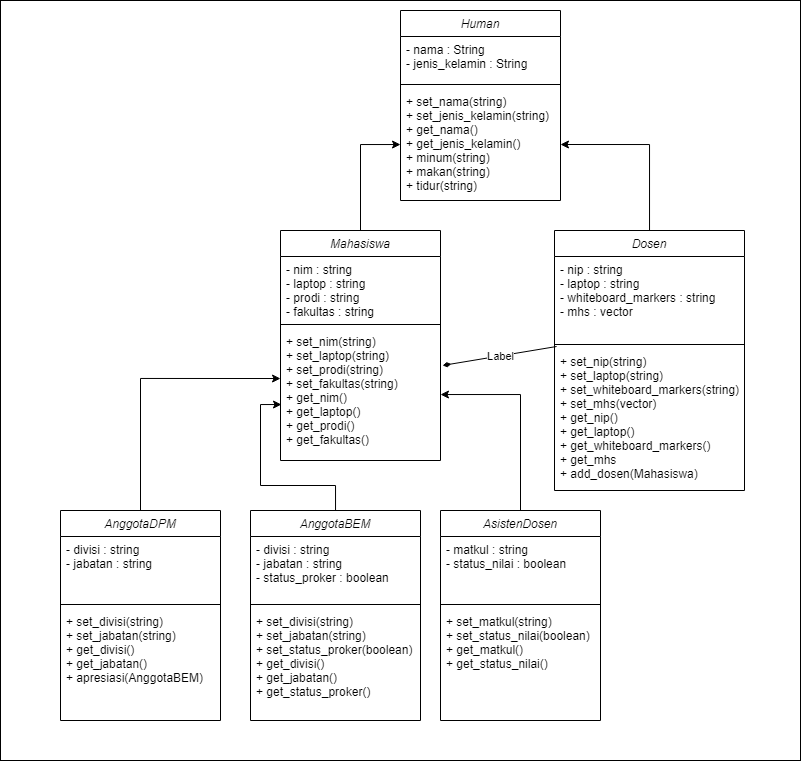

The diagram above was exported from draw.io. Its source (the exported page's mxGraphModel, read from the mxfile embedded in the PNG):
<mxGraphModel dx="2074" dy="715" grid="1" gridSize="10" guides="1" tooltips="1" connect="1" arrows="1" fold="1" page="1" pageScale="1" pageWidth="827" pageHeight="1169" math="0" shadow="0">
  <root>
    <mxCell id="WIyWlLk6GJQsqaUBKTNV-0" />
    <mxCell id="WIyWlLk6GJQsqaUBKTNV-1" parent="WIyWlLk6GJQsqaUBKTNV-0" />
    <mxCell id="moXAwYWasydsxAHJCMVz-22" value="" style="rounded=0;whiteSpace=wrap;html=1;" vertex="1" parent="WIyWlLk6GJQsqaUBKTNV-1">
      <mxGeometry x="-140" y="10" width="800" height="760" as="geometry" />
    </mxCell>
    <mxCell id="zkfFHV4jXpPFQw0GAbJ--0" value="Human" style="swimlane;fontStyle=2;align=center;verticalAlign=top;childLayout=stackLayout;horizontal=1;startSize=26;horizontalStack=0;resizeParent=1;resizeLast=0;collapsible=1;marginBottom=0;rounded=0;shadow=0;strokeWidth=1;" parent="WIyWlLk6GJQsqaUBKTNV-1" vertex="1">
      <mxGeometry x="260" y="20" width="160" height="190" as="geometry">
        <mxRectangle x="230" y="140" width="160" height="26" as="alternateBounds" />
      </mxGeometry>
    </mxCell>
    <mxCell id="zkfFHV4jXpPFQw0GAbJ--1" value="- nama : String&#10;- jenis_kelamin : String" style="text;align=left;verticalAlign=top;spacingLeft=4;spacingRight=4;overflow=hidden;rotatable=0;points=[[0,0.5],[1,0.5]];portConstraint=eastwest;" parent="zkfFHV4jXpPFQw0GAbJ--0" vertex="1">
      <mxGeometry y="26" width="160" height="44" as="geometry" />
    </mxCell>
    <mxCell id="zkfFHV4jXpPFQw0GAbJ--4" value="" style="line;html=1;strokeWidth=1;align=left;verticalAlign=middle;spacingTop=-1;spacingLeft=3;spacingRight=3;rotatable=0;labelPosition=right;points=[];portConstraint=eastwest;" parent="zkfFHV4jXpPFQw0GAbJ--0" vertex="1">
      <mxGeometry y="70" width="160" height="8" as="geometry" />
    </mxCell>
    <mxCell id="zkfFHV4jXpPFQw0GAbJ--5" value="+ set_nama(string)&#10;+ set_jenis_kelamin(string)&#10;+ get_nama()&#10;+ get_jenis_kelamin()&#10;+ minum(string)&#10;+ makan(string)&#10;+ tidur(string)&#10;&#10;" style="text;align=left;verticalAlign=top;spacingLeft=4;spacingRight=4;overflow=hidden;rotatable=0;points=[[0,0.5],[1,0.5]];portConstraint=eastwest;" parent="zkfFHV4jXpPFQw0GAbJ--0" vertex="1">
      <mxGeometry y="78" width="160" height="112" as="geometry" />
    </mxCell>
    <mxCell id="moXAwYWasydsxAHJCMVz-16" style="edgeStyle=orthogonalEdgeStyle;rounded=0;orthogonalLoop=1;jettySize=auto;html=1;entryX=1;entryY=0.5;entryDx=0;entryDy=0;" edge="1" parent="WIyWlLk6GJQsqaUBKTNV-1" source="IvCUNFdKk-8ebpYLhOix-0" target="zkfFHV4jXpPFQw0GAbJ--5">
      <mxGeometry relative="1" as="geometry" />
    </mxCell>
    <mxCell id="IvCUNFdKk-8ebpYLhOix-0" value="Dosen" style="swimlane;fontStyle=2;align=center;verticalAlign=top;childLayout=stackLayout;horizontal=1;startSize=26;horizontalStack=0;resizeParent=1;resizeLast=0;collapsible=1;marginBottom=0;rounded=0;shadow=0;strokeWidth=1;" parent="WIyWlLk6GJQsqaUBKTNV-1" vertex="1">
      <mxGeometry x="414" y="240" width="190" height="260" as="geometry">
        <mxRectangle x="230" y="140" width="160" height="26" as="alternateBounds" />
      </mxGeometry>
    </mxCell>
    <mxCell id="IvCUNFdKk-8ebpYLhOix-1" value="- nip : string&#10;- laptop : string&#10;- whiteboard_markers : string&#10;- mhs : vector" style="text;align=left;verticalAlign=top;spacingLeft=4;spacingRight=4;overflow=hidden;rotatable=0;points=[[0,0.5],[1,0.5]];portConstraint=eastwest;" parent="IvCUNFdKk-8ebpYLhOix-0" vertex="1">
      <mxGeometry y="26" width="190" height="84" as="geometry" />
    </mxCell>
    <mxCell id="IvCUNFdKk-8ebpYLhOix-2" value="" style="line;html=1;strokeWidth=1;align=left;verticalAlign=middle;spacingTop=-1;spacingLeft=3;spacingRight=3;rotatable=0;labelPosition=right;points=[];portConstraint=eastwest;" parent="IvCUNFdKk-8ebpYLhOix-0" vertex="1">
      <mxGeometry y="110" width="190" height="8" as="geometry" />
    </mxCell>
    <mxCell id="IvCUNFdKk-8ebpYLhOix-3" value="+ set_nip(string)&#10;+ set_laptop(string)&#10;+ set_whiteboard_markers(string)&#10;+ set_mhs(vector)&#10;+ get_nip()&#10;+ get_laptop()&#10;+ get_whiteboard_markers()&#10;+ get_mhs&#10;+ add_dosen(Mahasiswa)" style="text;align=left;verticalAlign=top;spacingLeft=4;spacingRight=4;overflow=hidden;rotatable=0;points=[[0,0.5],[1,0.5]];portConstraint=eastwest;" parent="IvCUNFdKk-8ebpYLhOix-0" vertex="1">
      <mxGeometry y="118" width="190" height="142" as="geometry" />
    </mxCell>
    <mxCell id="moXAwYWasydsxAHJCMVz-12" style="edgeStyle=orthogonalEdgeStyle;rounded=0;orthogonalLoop=1;jettySize=auto;html=1;exitX=0.5;exitY=0;exitDx=0;exitDy=0;" edge="1" parent="WIyWlLk6GJQsqaUBKTNV-1" source="IvCUNFdKk-8ebpYLhOix-4" target="zkfFHV4jXpPFQw0GAbJ--5">
      <mxGeometry relative="1" as="geometry" />
    </mxCell>
    <mxCell id="IvCUNFdKk-8ebpYLhOix-4" value="Mahasiswa" style="swimlane;fontStyle=2;align=center;verticalAlign=top;childLayout=stackLayout;horizontal=1;startSize=26;horizontalStack=0;resizeParent=1;resizeLast=0;collapsible=1;marginBottom=0;rounded=0;shadow=0;strokeWidth=1;" parent="WIyWlLk6GJQsqaUBKTNV-1" vertex="1">
      <mxGeometry x="140" y="240" width="160" height="230" as="geometry">
        <mxRectangle x="230" y="140" width="160" height="26" as="alternateBounds" />
      </mxGeometry>
    </mxCell>
    <mxCell id="IvCUNFdKk-8ebpYLhOix-5" value="- nim : string&#10;- laptop : string&#10;- prodi : string&#10;- fakultas : string" style="text;align=left;verticalAlign=top;spacingLeft=4;spacingRight=4;overflow=hidden;rotatable=0;points=[[0,0.5],[1,0.5]];portConstraint=eastwest;" parent="IvCUNFdKk-8ebpYLhOix-4" vertex="1">
      <mxGeometry y="26" width="160" height="64" as="geometry" />
    </mxCell>
    <mxCell id="IvCUNFdKk-8ebpYLhOix-6" value="" style="line;html=1;strokeWidth=1;align=left;verticalAlign=middle;spacingTop=-1;spacingLeft=3;spacingRight=3;rotatable=0;labelPosition=right;points=[];portConstraint=eastwest;" parent="IvCUNFdKk-8ebpYLhOix-4" vertex="1">
      <mxGeometry y="90" width="160" height="8" as="geometry" />
    </mxCell>
    <mxCell id="IvCUNFdKk-8ebpYLhOix-7" value="+ set_nim(string)&#10;+ set_laptop(string)&#10;+ set_prodi(string)&#10;+ set_fakultas(string)&#10;+ get_nim()&#10;+ get_laptop()&#10;+ get_prodi()&#10;+ get_fakultas()" style="text;align=left;verticalAlign=top;spacingLeft=4;spacingRight=4;overflow=hidden;rotatable=0;points=[[0,0.5],[1,0.5]];portConstraint=eastwest;" parent="IvCUNFdKk-8ebpYLhOix-4" vertex="1">
      <mxGeometry y="98" width="160" height="132" as="geometry" />
    </mxCell>
    <mxCell id="moXAwYWasydsxAHJCMVz-14" style="edgeStyle=orthogonalEdgeStyle;rounded=0;orthogonalLoop=1;jettySize=auto;html=1;entryX=0;entryY=0.379;entryDx=0;entryDy=0;entryPerimeter=0;" edge="1" parent="WIyWlLk6GJQsqaUBKTNV-1" source="moXAwYWasydsxAHJCMVz-0" target="IvCUNFdKk-8ebpYLhOix-7">
      <mxGeometry relative="1" as="geometry" />
    </mxCell>
    <mxCell id="moXAwYWasydsxAHJCMVz-0" value="AnggotaDPM" style="swimlane;fontStyle=2;align=center;verticalAlign=top;childLayout=stackLayout;horizontal=1;startSize=26;horizontalStack=0;resizeParent=1;resizeLast=0;collapsible=1;marginBottom=0;rounded=0;shadow=0;strokeWidth=1;" vertex="1" parent="WIyWlLk6GJQsqaUBKTNV-1">
      <mxGeometry x="-80" y="520" width="160" height="210" as="geometry">
        <mxRectangle x="230" y="140" width="160" height="26" as="alternateBounds" />
      </mxGeometry>
    </mxCell>
    <mxCell id="moXAwYWasydsxAHJCMVz-1" value="- divisi : string&#10;- jabatan : string" style="text;align=left;verticalAlign=top;spacingLeft=4;spacingRight=4;overflow=hidden;rotatable=0;points=[[0,0.5],[1,0.5]];portConstraint=eastwest;" vertex="1" parent="moXAwYWasydsxAHJCMVz-0">
      <mxGeometry y="26" width="160" height="64" as="geometry" />
    </mxCell>
    <mxCell id="moXAwYWasydsxAHJCMVz-2" value="" style="line;html=1;strokeWidth=1;align=left;verticalAlign=middle;spacingTop=-1;spacingLeft=3;spacingRight=3;rotatable=0;labelPosition=right;points=[];portConstraint=eastwest;" vertex="1" parent="moXAwYWasydsxAHJCMVz-0">
      <mxGeometry y="90" width="160" height="8" as="geometry" />
    </mxCell>
    <mxCell id="moXAwYWasydsxAHJCMVz-3" value="+ set_divisi(string)&#10;+ set_jabatan(string)&#10;+ get_divisi()&#10;+ get_jabatan()&#10;+ apresiasi(AnggotaBEM)" style="text;align=left;verticalAlign=top;spacingLeft=4;spacingRight=4;overflow=hidden;rotatable=0;points=[[0,0.5],[1,0.5]];portConstraint=eastwest;" vertex="1" parent="moXAwYWasydsxAHJCMVz-0">
      <mxGeometry y="98" width="160" height="112" as="geometry" />
    </mxCell>
    <mxCell id="moXAwYWasydsxAHJCMVz-15" style="edgeStyle=orthogonalEdgeStyle;rounded=0;orthogonalLoop=1;jettySize=auto;html=1;" edge="1" parent="WIyWlLk6GJQsqaUBKTNV-1" source="moXAwYWasydsxAHJCMVz-4" target="IvCUNFdKk-8ebpYLhOix-7">
      <mxGeometry relative="1" as="geometry" />
    </mxCell>
    <mxCell id="moXAwYWasydsxAHJCMVz-4" value="AsistenDosen" style="swimlane;fontStyle=2;align=center;verticalAlign=top;childLayout=stackLayout;horizontal=1;startSize=26;horizontalStack=0;resizeParent=1;resizeLast=0;collapsible=1;marginBottom=0;rounded=0;shadow=0;strokeWidth=1;" vertex="1" parent="WIyWlLk6GJQsqaUBKTNV-1">
      <mxGeometry x="300" y="520" width="160" height="210" as="geometry">
        <mxRectangle x="230" y="140" width="160" height="26" as="alternateBounds" />
      </mxGeometry>
    </mxCell>
    <mxCell id="moXAwYWasydsxAHJCMVz-5" value="- matkul : string&#10;- status_nilai : boolean" style="text;align=left;verticalAlign=top;spacingLeft=4;spacingRight=4;overflow=hidden;rotatable=0;points=[[0,0.5],[1,0.5]];portConstraint=eastwest;" vertex="1" parent="moXAwYWasydsxAHJCMVz-4">
      <mxGeometry y="26" width="160" height="64" as="geometry" />
    </mxCell>
    <mxCell id="moXAwYWasydsxAHJCMVz-6" value="" style="line;html=1;strokeWidth=1;align=left;verticalAlign=middle;spacingTop=-1;spacingLeft=3;spacingRight=3;rotatable=0;labelPosition=right;points=[];portConstraint=eastwest;" vertex="1" parent="moXAwYWasydsxAHJCMVz-4">
      <mxGeometry y="90" width="160" height="8" as="geometry" />
    </mxCell>
    <mxCell id="moXAwYWasydsxAHJCMVz-7" value="+ set_matkul(string)&#10;+ set_status_nilai(boolean)&#10;+ get_matkul()&#10;+ get_status_nilai()" style="text;align=left;verticalAlign=top;spacingLeft=4;spacingRight=4;overflow=hidden;rotatable=0;points=[[0,0.5],[1,0.5]];portConstraint=eastwest;" vertex="1" parent="moXAwYWasydsxAHJCMVz-4">
      <mxGeometry y="98" width="160" height="112" as="geometry" />
    </mxCell>
    <mxCell id="moXAwYWasydsxAHJCMVz-13" style="edgeStyle=orthogonalEdgeStyle;rounded=0;orthogonalLoop=1;jettySize=auto;html=1;entryX=0.006;entryY=0.576;entryDx=0;entryDy=0;entryPerimeter=0;" edge="1" parent="WIyWlLk6GJQsqaUBKTNV-1" source="moXAwYWasydsxAHJCMVz-8" target="IvCUNFdKk-8ebpYLhOix-7">
      <mxGeometry relative="1" as="geometry">
        <mxPoint x="190" y="480" as="targetPoint" />
      </mxGeometry>
    </mxCell>
    <mxCell id="moXAwYWasydsxAHJCMVz-8" value="AnggotaBEM" style="swimlane;fontStyle=2;align=center;verticalAlign=top;childLayout=stackLayout;horizontal=1;startSize=26;horizontalStack=0;resizeParent=1;resizeLast=0;collapsible=1;marginBottom=0;rounded=0;shadow=0;strokeWidth=1;" vertex="1" parent="WIyWlLk6GJQsqaUBKTNV-1">
      <mxGeometry x="110" y="520" width="170" height="210" as="geometry">
        <mxRectangle x="230" y="140" width="160" height="26" as="alternateBounds" />
      </mxGeometry>
    </mxCell>
    <mxCell id="moXAwYWasydsxAHJCMVz-9" value="- divisi : string&#10;- jabatan : string&#10;- status_proker : boolean" style="text;align=left;verticalAlign=top;spacingLeft=4;spacingRight=4;overflow=hidden;rotatable=0;points=[[0,0.5],[1,0.5]];portConstraint=eastwest;" vertex="1" parent="moXAwYWasydsxAHJCMVz-8">
      <mxGeometry y="26" width="170" height="64" as="geometry" />
    </mxCell>
    <mxCell id="moXAwYWasydsxAHJCMVz-10" value="" style="line;html=1;strokeWidth=1;align=left;verticalAlign=middle;spacingTop=-1;spacingLeft=3;spacingRight=3;rotatable=0;labelPosition=right;points=[];portConstraint=eastwest;" vertex="1" parent="moXAwYWasydsxAHJCMVz-8">
      <mxGeometry y="90" width="170" height="8" as="geometry" />
    </mxCell>
    <mxCell id="moXAwYWasydsxAHJCMVz-20" value="+ set_divisi(string)&#10;+ set_jabatan(string)&#10;+ set_status_proker(boolean)&#10;+ get_divisi()&#10;+ get_jabatan()&#10;+ get_status_proker()" style="text;align=left;verticalAlign=top;spacingLeft=4;spacingRight=4;overflow=hidden;rotatable=0;points=[[0,0.5],[1,0.5]];portConstraint=eastwest;" vertex="1" parent="moXAwYWasydsxAHJCMVz-8">
      <mxGeometry y="98" width="170" height="112" as="geometry" />
    </mxCell>
    <mxCell id="moXAwYWasydsxAHJCMVz-18" value="" style="endArrow=diamondThin;html=1;rounded=0;exitX=0.011;exitY=-0.014;exitDx=0;exitDy=0;exitPerimeter=0;entryX=1.013;entryY=0.28;entryDx=0;entryDy=0;entryPerimeter=0;endFill=1;" edge="1" parent="WIyWlLk6GJQsqaUBKTNV-1" source="IvCUNFdKk-8ebpYLhOix-3" target="IvCUNFdKk-8ebpYLhOix-7">
      <mxGeometry relative="1" as="geometry">
        <mxPoint x="630" y="400" as="sourcePoint" />
        <mxPoint x="730" y="400" as="targetPoint" />
      </mxGeometry>
    </mxCell>
    <mxCell id="moXAwYWasydsxAHJCMVz-19" value="Label" style="edgeLabel;resizable=0;html=1;align=center;verticalAlign=middle;" connectable="0" vertex="1" parent="moXAwYWasydsxAHJCMVz-18">
      <mxGeometry relative="1" as="geometry" />
    </mxCell>
  </root>
</mxGraphModel>